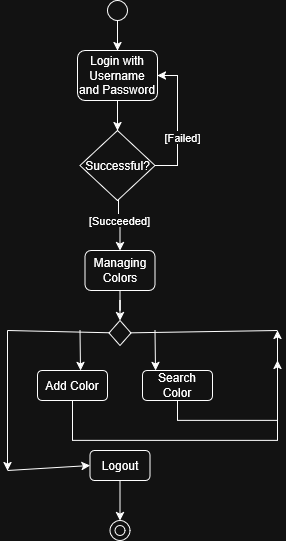

The diagram above was exported from draw.io. Its source (the exported page's mxGraphModel, read from the mxfile embedded in the PNG):
<mxGraphModel dx="1042" dy="563" grid="1" gridSize="10" guides="1" tooltips="1" connect="1" arrows="1" fold="1" page="1" pageScale="1" pageWidth="850" pageHeight="1100" math="0" shadow="0">
  <root>
    <mxCell id="0" />
    <mxCell id="1" parent="0" />
    <mxCell id="R2A3-2ztDIreM7GLa2C9-2" parent="1" style="ellipse;whiteSpace=wrap;html=1;aspect=fixed;" value="" vertex="1">
      <mxGeometry height="20" width="20" x="390" y="30" as="geometry" />
    </mxCell>
    <mxCell id="R2A3-2ztDIreM7GLa2C9-4" edge="1" parent="1" source="R2A3-2ztDIreM7GLa2C9-2" style="endArrow=classic;html=1;rounded=0;exitX=0.5;exitY=1;exitDx=0;exitDy=0;entryX=0.5;entryY=0;entryDx=0;entryDy=0;" target="R2A3-2ztDIreM7GLa2C9-5" value="">
      <mxGeometry height="50" relative="1" width="50" as="geometry">
        <mxPoint x="400" y="320" as="sourcePoint" />
        <mxPoint x="400" y="120" as="targetPoint" />
      </mxGeometry>
    </mxCell>
    <mxCell id="R2A3-2ztDIreM7GLa2C9-14" edge="1" parent="1" source="R2A3-2ztDIreM7GLa2C9-5" style="edgeStyle=orthogonalEdgeStyle;rounded=0;orthogonalLoop=1;jettySize=auto;html=1;entryX=0.5;entryY=0;entryDx=0;entryDy=0;" target="R2A3-2ztDIreM7GLa2C9-6">
      <mxGeometry relative="1" as="geometry" />
    </mxCell>
    <mxCell id="R2A3-2ztDIreM7GLa2C9-5" parent="1" style="rounded=1;whiteSpace=wrap;html=1;" value="Login with Username and Password" vertex="1">
      <mxGeometry height="50" width="80" x="360" y="80" as="geometry" />
    </mxCell>
    <mxCell id="R2A3-2ztDIreM7GLa2C9-15" edge="1" parent="1" source="R2A3-2ztDIreM7GLa2C9-6" style="edgeStyle=orthogonalEdgeStyle;rounded=0;orthogonalLoop=1;jettySize=auto;html=1;entryX=1;entryY=0.5;entryDx=0;entryDy=0;" target="R2A3-2ztDIreM7GLa2C9-5">
      <mxGeometry relative="1" as="geometry">
        <Array as="points">
          <mxPoint x="460" y="195" />
          <mxPoint x="460" y="105" />
        </Array>
        <mxPoint x="520" y="195" as="targetPoint" />
      </mxGeometry>
    </mxCell>
    <mxCell id="R2A3-2ztDIreM7GLa2C9-18" connectable="0" parent="R2A3-2ztDIreM7GLa2C9-15" style="edgeLabel;html=1;align=center;verticalAlign=middle;resizable=0;points=[];" value="[Failed]" vertex="1">
      <mxGeometry relative="1" x="-0.2257" y="-4" as="geometry">
        <mxPoint as="offset" />
      </mxGeometry>
    </mxCell>
    <mxCell id="R2A3-2ztDIreM7GLa2C9-19" edge="1" parent="1" style="edgeStyle=orthogonalEdgeStyle;rounded=0;orthogonalLoop=1;jettySize=auto;html=1;entryX=0.5;entryY=0;entryDx=0;entryDy=0;" target="R2A3-2ztDIreM7GLa2C9-26">
      <mxGeometry relative="1" as="geometry">
        <mxPoint x="401" y="230" as="sourcePoint" />
        <mxPoint x="401" y="280" as="targetPoint" />
      </mxGeometry>
    </mxCell>
    <mxCell id="R2A3-2ztDIreM7GLa2C9-20" connectable="0" parent="R2A3-2ztDIreM7GLa2C9-19" style="edgeLabel;html=1;align=center;verticalAlign=middle;resizable=0;points=[];" value="[Succeeded]" vertex="1">
      <mxGeometry relative="1" x="-0.2622" as="geometry">
        <mxPoint as="offset" />
      </mxGeometry>
    </mxCell>
    <mxCell id="R2A3-2ztDIreM7GLa2C9-6" parent="1" style="rhombus;whiteSpace=wrap;html=1;" value="Successful?" vertex="1">
      <mxGeometry height="70" width="75" x="362.5" y="160" as="geometry" />
    </mxCell>
    <mxCell id="R2A3-2ztDIreM7GLa2C9-21" edge="1" parent="1" source="R2A3-2ztDIreM7GLa2C9-37" style="endArrow=none;html=1;rounded=0;" value="">
      <mxGeometry height="50" relative="1" width="50" as="geometry">
        <mxPoint x="290" y="360" as="sourcePoint" />
        <mxPoint x="560" y="360" as="targetPoint" />
      </mxGeometry>
    </mxCell>
    <mxCell id="R2A3-2ztDIreM7GLa2C9-22" edge="1" parent="1" style="endArrow=classic;html=1;rounded=0;" value="">
      <mxGeometry height="50" relative="1" width="50" as="geometry">
        <mxPoint x="362.5" y="360" as="sourcePoint" />
        <mxPoint x="363" y="400" as="targetPoint" />
      </mxGeometry>
    </mxCell>
    <mxCell id="R2A3-2ztDIreM7GLa2C9-23" edge="1" parent="1" style="endArrow=classic;html=1;rounded=0;" value="">
      <mxGeometry height="50" relative="1" width="50" as="geometry">
        <mxPoint x="437.5" y="360" as="sourcePoint" />
        <mxPoint x="438" y="400" as="targetPoint" />
      </mxGeometry>
    </mxCell>
    <mxCell id="R2A3-2ztDIreM7GLa2C9-34" edge="1" parent="1" source="R2A3-2ztDIreM7GLa2C9-24" style="edgeStyle=orthogonalEdgeStyle;rounded=0;orthogonalLoop=1;jettySize=auto;html=1;exitX=0.5;exitY=1;exitDx=0;exitDy=0;">
      <mxGeometry relative="1" as="geometry">
        <Array as="points">
          <mxPoint x="355" y="470" />
          <mxPoint x="560" y="470" />
        </Array>
        <mxPoint x="560" y="360" as="targetPoint" />
      </mxGeometry>
    </mxCell>
    <mxCell id="R2A3-2ztDIreM7GLa2C9-24" parent="1" style="rounded=1;whiteSpace=wrap;html=1;" value="Add Color" vertex="1">
      <mxGeometry height="30" width="70" x="320" y="400" as="geometry" />
    </mxCell>
    <mxCell id="R2A3-2ztDIreM7GLa2C9-35" edge="1" parent="1" source="R2A3-2ztDIreM7GLa2C9-25" style="edgeStyle=orthogonalEdgeStyle;rounded=0;orthogonalLoop=1;jettySize=auto;html=1;exitX=0.5;exitY=1;exitDx=0;exitDy=0;">
      <mxGeometry relative="1" as="geometry">
        <mxPoint x="560" y="390" as="targetPoint" />
      </mxGeometry>
    </mxCell>
    <mxCell id="R2A3-2ztDIreM7GLa2C9-25" parent="1" style="rounded=1;whiteSpace=wrap;html=1;" value="Search Color" vertex="1">
      <mxGeometry height="30" width="70" x="425" y="400" as="geometry" />
    </mxCell>
    <mxCell id="R2A3-2ztDIreM7GLa2C9-27" edge="1" parent="1" source="R2A3-2ztDIreM7GLa2C9-26" style="edgeStyle=orthogonalEdgeStyle;rounded=0;orthogonalLoop=1;jettySize=auto;html=1;entryX=0.5;entryY=0;entryDx=0;entryDy=0;" target="R2A3-2ztDIreM7GLa2C9-37">
      <mxGeometry relative="1" as="geometry">
        <mxPoint x="402.5" y="360" as="targetPoint" />
      </mxGeometry>
    </mxCell>
    <mxCell id="R2A3-2ztDIreM7GLa2C9-26" parent="1" style="rounded=1;whiteSpace=wrap;html=1;" value="Managing Colors" vertex="1">
      <mxGeometry height="40" width="70" x="367.5" y="280" as="geometry" />
    </mxCell>
    <mxCell id="R2A3-2ztDIreM7GLa2C9-33" edge="1" parent="1" source="R2A3-2ztDIreM7GLa2C9-28" style="edgeStyle=orthogonalEdgeStyle;rounded=0;orthogonalLoop=1;jettySize=auto;html=1;entryX=0.5;entryY=0;entryDx=0;entryDy=0;" target="R2A3-2ztDIreM7GLa2C9-31">
      <mxGeometry relative="1" as="geometry" />
    </mxCell>
    <mxCell id="R2A3-2ztDIreM7GLa2C9-28" parent="1" style="rounded=1;whiteSpace=wrap;html=1;" value="Logout" vertex="1">
      <mxGeometry height="30" width="60" x="372.5" y="480" as="geometry" />
    </mxCell>
    <mxCell id="R2A3-2ztDIreM7GLa2C9-31" parent="1" style="ellipse;whiteSpace=wrap;html=1;aspect=fixed;" value="" vertex="1">
      <mxGeometry height="20" width="20" x="392.5" y="550" as="geometry" />
    </mxCell>
    <mxCell id="R2A3-2ztDIreM7GLa2C9-32" parent="1" style="ellipse;whiteSpace=wrap;html=1;aspect=fixed;" value="" vertex="1">
      <mxGeometry height="10" width="10" x="397.5" y="555" as="geometry" />
    </mxCell>
    <mxCell id="R2A3-2ztDIreM7GLa2C9-36" edge="1" parent="1" style="endArrow=classic;html=1;rounded=0;" value="">
      <mxGeometry height="50" relative="1" width="50" as="geometry">
        <mxPoint x="290" y="360" as="sourcePoint" />
        <mxPoint x="290" y="500" as="targetPoint" />
      </mxGeometry>
    </mxCell>
    <mxCell id="R2A3-2ztDIreM7GLa2C9-38" edge="1" parent="1" style="endArrow=none;html=1;rounded=0;" target="R2A3-2ztDIreM7GLa2C9-37" value="">
      <mxGeometry height="50" relative="1" width="50" as="geometry">
        <mxPoint x="290" y="360" as="sourcePoint" />
        <mxPoint x="560" y="360" as="targetPoint" />
      </mxGeometry>
    </mxCell>
    <mxCell id="R2A3-2ztDIreM7GLa2C9-37" parent="1" style="rhombus;whiteSpace=wrap;html=1;" value="" vertex="1">
      <mxGeometry height="25" width="22" x="391.5" y="350" as="geometry" />
    </mxCell>
    <mxCell id="R2A3-2ztDIreM7GLa2C9-39" edge="1" parent="1" style="endArrow=classic;html=1;rounded=0;entryX=0;entryY=0.5;entryDx=0;entryDy=0;" target="R2A3-2ztDIreM7GLa2C9-28" value="">
      <mxGeometry height="50" relative="1" width="50" as="geometry">
        <mxPoint x="290" y="500" as="sourcePoint" />
        <mxPoint x="470" y="350" as="targetPoint" />
      </mxGeometry>
    </mxCell>
  </root>
</mxGraphModel>